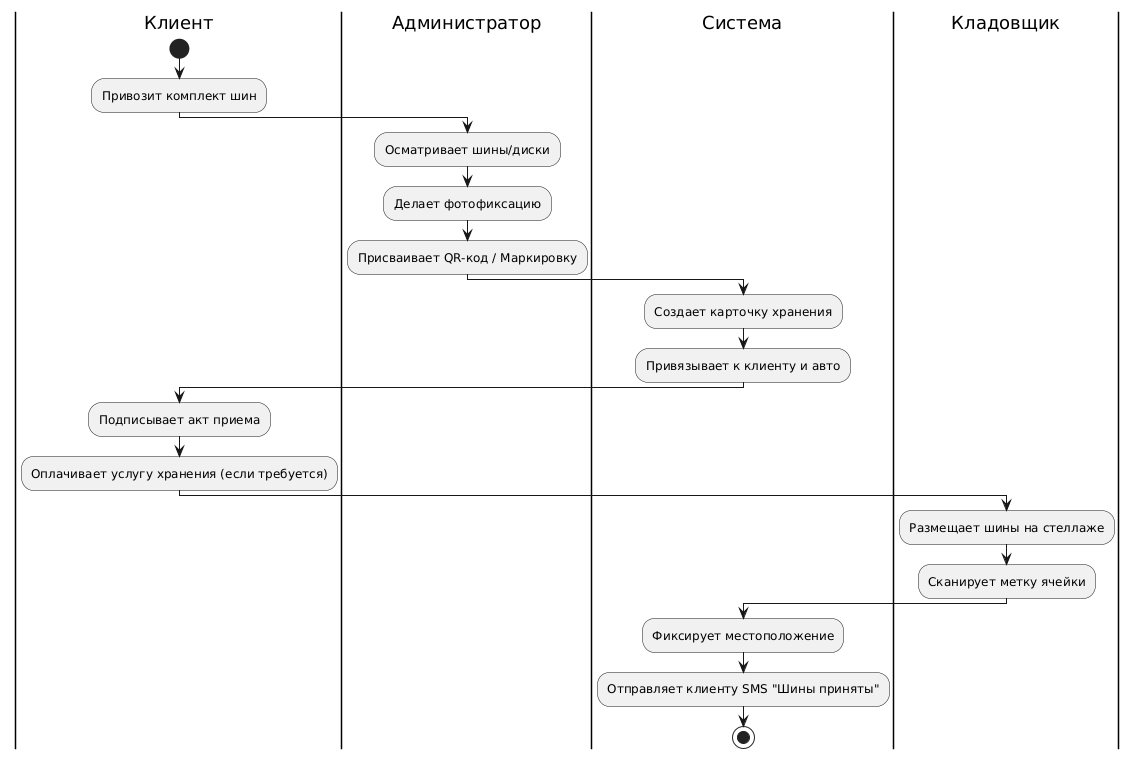

The diagram above was rendered by PlantUML. Its source (embedded in the PNG):
@startuml
|Клиент|
start
:Привозит комплект шин;

|Администратор|
:Осматривает шины/диски;
:Делает фотофиксацию;
:Присваивает QR-код / Маркировку;

|Система|
:Создает карточку хранения;
:Привязывает к клиенту и авто;

|Клиент|
:Подписывает акт приема;
:Оплачивает услугу хранения (если требуется);

|Кладовщик|
:Размещает шины на стеллаже;
:Сканирует метку ячейки;

|Система|
:Фиксирует местоположение;
:Отправляет клиенту SMS "Шины приняты";

stop
@enduml